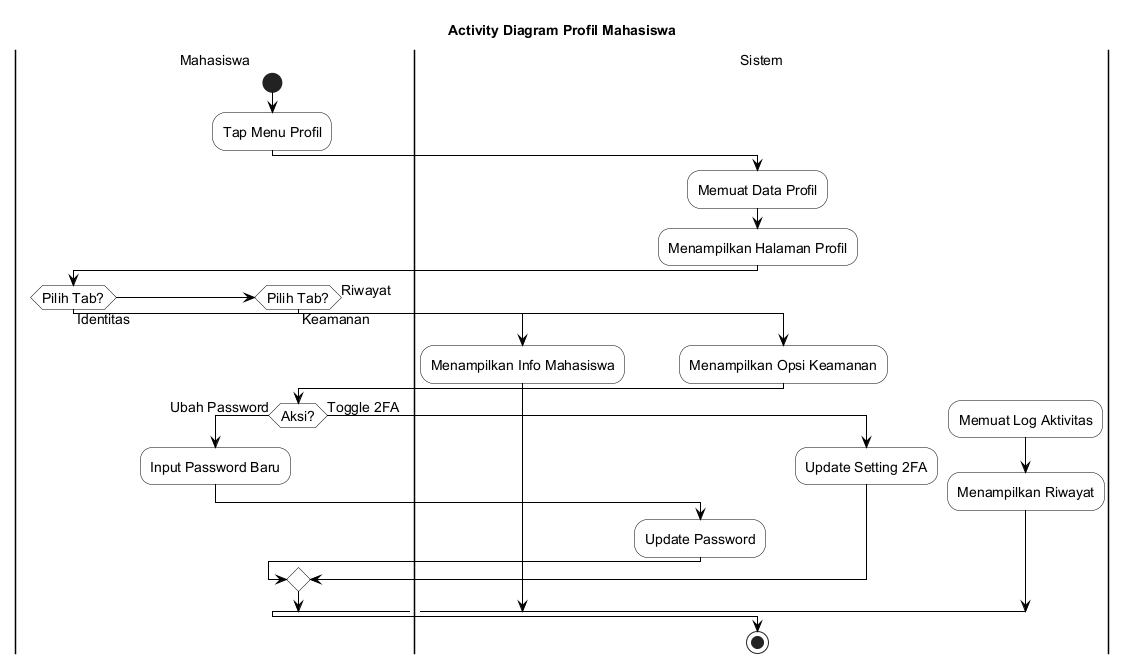

The diagram above was rendered by PlantUML. Its source (embedded in the PNG):
@startuml
skinparam backgroundColor White
skinparam ActivityBackgroundColor White
skinparam ActivityBorderColor Black
skinparam ActivityDiamondBackgroundColor White
skinparam ActivityDiamondBorderColor Black
skinparam ArrowColor Black
skinparam PartitionBorderColor Black
skinparam PartitionBackgroundColor White
skinparam defaultFontSize 14

title Activity Diagram Profil Mahasiswa

|Mahasiswa|
start
:Tap Menu Profil;

|Sistem|
:Memuat Data Profil;
:Menampilkan Halaman Profil;

|Mahasiswa|
if (Pilih Tab?) then (Identitas)
  |Sistem|
  :Menampilkan Info Mahasiswa;
else if (Pilih Tab?) then (Keamanan)
  |Sistem|
  :Menampilkan Opsi Keamanan;
  |Mahasiswa|
  if (Aksi?) then (Ubah Password)
    :Input Password Baru;
    |Sistem|
    :Update Password;
  else (Toggle 2FA)
    |Sistem|
    :Update Setting 2FA;
  endif
else (Riwayat)
  |Sistem|
  :Memuat Log Aktivitas;
  :Menampilkan Riwayat;
endif

stop

@enduml